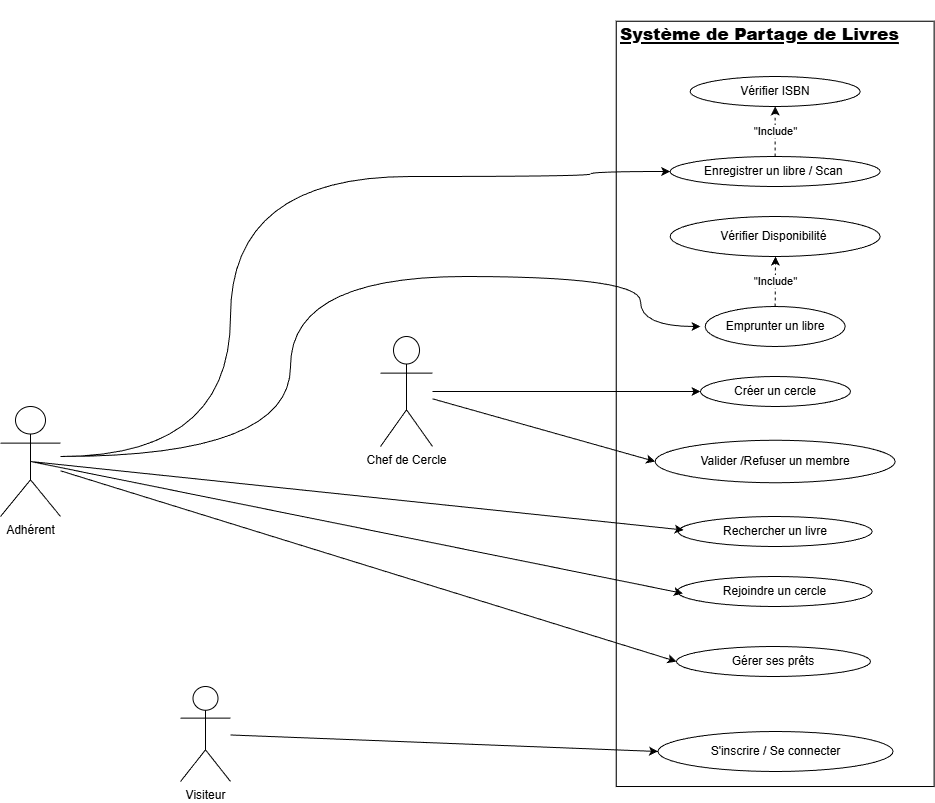

The diagram above was exported from draw.io. Its source (the exported page's mxGraphModel, read from the mxfile embedded in the PNG):
<mxGraphModel dx="2511" dy="924" grid="1" gridSize="10" guides="1" tooltips="1" connect="1" arrows="1" fold="1" page="1" pageScale="1" pageWidth="827" pageHeight="1169" math="0" shadow="0">
  <root>
    <mxCell id="0" />
    <mxCell id="1" parent="0" />
    <mxCell id="Z0hpeBi5AvPTn1l8ypbK-39" parent="1" style="rounded=0;whiteSpace=wrap;html=1;rotation=90;" value="" vertex="1">
      <mxGeometry height="317.89" width="765.29" x="-67.98" y="248.41" as="geometry" />
    </mxCell>
    <mxCell id="Z0hpeBi5AvPTn1l8ypbK-1" parent="1" style="shape=umlActor;verticalLabelPosition=bottom;verticalAlign=top;html=1;outlineConnect=0;" value="Visiteur" vertex="1">
      <mxGeometry height="95" width="50" x="-280" y="690" as="geometry" />
    </mxCell>
    <mxCell id="Z0hpeBi5AvPTn1l8ypbK-2" parent="1" style="shape=umlActor;verticalLabelPosition=bottom;verticalAlign=top;html=1;outlineConnect=0;" value="Adhérent" vertex="1">
      <mxGeometry height="110" width="60" x="-460" y="410" as="geometry" />
    </mxCell>
    <mxCell id="Z0hpeBi5AvPTn1l8ypbK-3" parent="1" style="shape=umlActor;verticalLabelPosition=bottom;verticalAlign=top;html=1;outlineConnect=0;" value="Chef de Cercle" vertex="1">
      <mxGeometry height="110" width="52.02" x="-80" y="340" as="geometry" />
    </mxCell>
    <mxCell id="Z0hpeBi5AvPTn1l8ypbK-14" parent="1" style="text;html=1;whiteSpace=wrap;strokeColor=none;fillColor=none;align=center;verticalAlign=middle;rounded=0;" value="&lt;div&gt;&lt;br&gt;&lt;/div&gt;" vertex="1">
      <mxGeometry height="50" width="100" x="335" y="370" as="geometry" />
    </mxCell>
    <mxCell id="Z0hpeBi5AvPTn1l8ypbK-28" parent="1" style="ellipse;whiteSpace=wrap;html=1;" value="&lt;span style=&quot;text-align: left;&quot;&gt;Vérifier Disponibilité&amp;nbsp;&lt;/span&gt;" vertex="1">
      <mxGeometry height="40" width="210" x="209.66" y="220" as="geometry" />
    </mxCell>
    <mxCell id="Z0hpeBi5AvPTn1l8ypbK-29" parent="1" style="ellipse;whiteSpace=wrap;html=1;" value="S'inscrire / Se connecter" vertex="1">
      <mxGeometry height="40" width="235" x="197.5" y="735" as="geometry" />
    </mxCell>
    <mxCell id="Z0hpeBi5AvPTn1l8ypbK-31" parent="1" style="ellipse;whiteSpace=wrap;html=1;" value="Enregistrer un libre / Scan&amp;nbsp;" vertex="1">
      <mxGeometry height="30" width="210" x="209.66" y="160" as="geometry" />
    </mxCell>
    <mxCell id="Z0hpeBi5AvPTn1l8ypbK-32" parent="1" style="ellipse;whiteSpace=wrap;html=1;" value="Créer un cercle" vertex="1">
      <mxGeometry height="30" width="150" x="240" y="380" as="geometry" />
    </mxCell>
    <mxCell id="Z0hpeBi5AvPTn1l8ypbK-33" parent="1" style="ellipse;whiteSpace=wrap;html=1;" value="Rejoindre un cercle" vertex="1">
      <mxGeometry height="30" width="195" x="216.66" y="580" as="geometry" />
    </mxCell>
    <mxCell id="Z0hpeBi5AvPTn1l8ypbK-35" parent="1" style="ellipse;whiteSpace=wrap;html=1;" value="Emprunter un libre" vertex="1">
      <mxGeometry height="40" width="140" x="244.66" y="310" as="geometry" />
    </mxCell>
    <mxCell id="Z0hpeBi5AvPTn1l8ypbK-36" parent="1" style="ellipse;whiteSpace=wrap;html=1;" value="Valider /Refuser un membre" vertex="1">
      <mxGeometry height="42.5" width="240" x="194.66" y="443.75" as="geometry" />
    </mxCell>
    <mxCell id="Z0hpeBi5AvPTn1l8ypbK-37" edge="1" parent="1" source="Z0hpeBi5AvPTn1l8ypbK-1" style="endArrow=classic;html=1;rounded=0;entryX=0;entryY=0.5;entryDx=0;entryDy=0;" target="Z0hpeBi5AvPTn1l8ypbK-29" value="">
      <mxGeometry height="50" relative="1" width="50" as="geometry">
        <mxPoint x="320" y="660" as="sourcePoint" />
        <mxPoint x="370" y="610" as="targetPoint" />
      </mxGeometry>
    </mxCell>
    <mxCell id="Z0hpeBi5AvPTn1l8ypbK-40" parent="1" style="ellipse;whiteSpace=wrap;html=1;" value="Vérifier ISBN" vertex="1">
      <mxGeometry height="30" width="170" x="229.66" y="80" as="geometry" />
    </mxCell>
    <mxCell id="Z0hpeBi5AvPTn1l8ypbK-41" parent="1" style="ellipse;whiteSpace=wrap;html=1;" value="Rechercher un livre" vertex="1">
      <mxGeometry height="30" width="194" x="217.66" y="520" as="geometry" />
    </mxCell>
    <mxCell id="Z0hpeBi5AvPTn1l8ypbK-42" parent="1" style="ellipse;whiteSpace=wrap;html=1;" value="Gérer ses prêts" vertex="1">
      <mxGeometry height="30" width="194" x="216" y="650" as="geometry" />
    </mxCell>
    <mxCell id="Z0hpeBi5AvPTn1l8ypbK-43" parent="1" style="text;html=1;whiteSpace=wrap;strokeColor=none;fillColor=none;align=left;verticalAlign=middle;rounded=0;" value="&lt;h1&gt;&lt;b&gt;&lt;u&gt;&lt;font style=&quot;font-size: 17px;&quot;&gt;Système de Partage de Livres&lt;/font&gt;&lt;/u&gt;&lt;/b&gt;&lt;/h1&gt;" vertex="1">
      <mxGeometry height="30" width="310.34" x="157.82999999999998" y="20" as="geometry" />
    </mxCell>
    <mxCell id="Z0hpeBi5AvPTn1l8ypbK-44" edge="1" parent="1" source="Z0hpeBi5AvPTn1l8ypbK-31" style="endArrow=classic;html=1;rounded=0;entryX=0.5;entryY=1;entryDx=0;entryDy=0;exitX=0.5;exitY=0;exitDx=0;exitDy=0;dashed=1;" target="Z0hpeBi5AvPTn1l8ypbK-40" value="">
      <mxGeometry height="50" relative="1" width="50" as="geometry">
        <mxPoint x="230" y="370" as="sourcePoint" />
        <mxPoint x="280" y="320" as="targetPoint" />
      </mxGeometry>
    </mxCell>
    <mxCell id="Z0hpeBi5AvPTn1l8ypbK-45" connectable="0" parent="Z0hpeBi5AvPTn1l8ypbK-44" style="edgeLabel;html=1;align=center;verticalAlign=middle;resizable=0;points=[];" value="&quot;Include&quot;" vertex="1">
      <mxGeometry relative="1" as="geometry">
        <mxPoint as="offset" />
      </mxGeometry>
    </mxCell>
    <mxCell id="Z0hpeBi5AvPTn1l8ypbK-46" edge="1" parent="1" source="Z0hpeBi5AvPTn1l8ypbK-35" style="endArrow=classic;html=1;rounded=0;exitX=0.5;exitY=0;exitDx=0;exitDy=0;dashed=1;" value="">
      <mxGeometry height="50" relative="1" width="50" as="geometry">
        <mxPoint x="600" y="330" as="sourcePoint" />
        <mxPoint x="315" y="260" as="targetPoint" />
      </mxGeometry>
    </mxCell>
    <mxCell id="Z0hpeBi5AvPTn1l8ypbK-47" connectable="0" parent="Z0hpeBi5AvPTn1l8ypbK-46" style="edgeLabel;html=1;align=center;verticalAlign=middle;resizable=0;points=[];" value="&quot;Include&quot;" vertex="1">
      <mxGeometry relative="1" as="geometry">
        <mxPoint as="offset" />
      </mxGeometry>
    </mxCell>
    <mxCell id="Z0hpeBi5AvPTn1l8ypbK-49" edge="1" parent="1" source="Z0hpeBi5AvPTn1l8ypbK-3" style="endArrow=classic;html=1;rounded=0;entryX=0;entryY=0.5;entryDx=0;entryDy=0;" target="Z0hpeBi5AvPTn1l8ypbK-36" value="">
      <mxGeometry height="50" relative="1" width="50" as="geometry">
        <mxPoint x="170" y="460" as="sourcePoint" />
        <mxPoint x="220" y="410" as="targetPoint" />
      </mxGeometry>
    </mxCell>
    <mxCell id="Z0hpeBi5AvPTn1l8ypbK-50" edge="1" parent="1" source="Z0hpeBi5AvPTn1l8ypbK-3" style="endArrow=classic;html=1;rounded=0;entryX=0;entryY=0.5;entryDx=0;entryDy=0;" target="Z0hpeBi5AvPTn1l8ypbK-32" value="">
      <mxGeometry height="50" relative="1" width="50" as="geometry">
        <mxPoint x="170" y="460" as="sourcePoint" />
        <mxPoint x="220" y="410" as="targetPoint" />
      </mxGeometry>
    </mxCell>
    <mxCell id="Z0hpeBi5AvPTn1l8ypbK-51" edge="1" parent="1" source="Z0hpeBi5AvPTn1l8ypbK-2" style="endArrow=classic;html=1;rounded=0;exitX=0.5;exitY=0.5;exitDx=0;exitDy=0;exitPerimeter=0;entryX=0.028;entryY=0.45;entryDx=0;entryDy=0;entryPerimeter=0;" target="Z0hpeBi5AvPTn1l8ypbK-41" value="">
      <mxGeometry height="50" relative="1" width="50" as="geometry">
        <mxPoint x="170" y="460" as="sourcePoint" />
        <mxPoint x="220" y="410" as="targetPoint" />
      </mxGeometry>
    </mxCell>
    <mxCell id="Z0hpeBi5AvPTn1l8ypbK-52" edge="1" parent="1" source="Z0hpeBi5AvPTn1l8ypbK-2" style="endArrow=classic;html=1;rounded=0;exitX=0.5;exitY=0.5;exitDx=0;exitDy=0;exitPerimeter=0;entryX=0.029;entryY=0.561;entryDx=0;entryDy=0;entryPerimeter=0;" target="Z0hpeBi5AvPTn1l8ypbK-33" value="">
      <mxGeometry height="50" relative="1" width="50" as="geometry">
        <mxPoint x="-30" y="676" as="sourcePoint" />
        <mxPoint x="368" y="640" as="targetPoint" />
      </mxGeometry>
    </mxCell>
    <mxCell id="Z0hpeBi5AvPTn1l8ypbK-53" edge="1" parent="1" source="Z0hpeBi5AvPTn1l8ypbK-2" style="endArrow=classic;html=1;rounded=0;entryX=0;entryY=0.5;entryDx=0;entryDy=0;" target="Z0hpeBi5AvPTn1l8ypbK-42" value="">
      <mxGeometry height="50" relative="1" width="50" as="geometry">
        <mxPoint x="-30" y="666" as="sourcePoint" />
        <mxPoint x="368" y="630" as="targetPoint" />
      </mxGeometry>
    </mxCell>
    <mxCell id="Z0hpeBi5AvPTn1l8ypbK-55" edge="1" parent="1" source="Z0hpeBi5AvPTn1l8ypbK-2" style="endArrow=classic;html=1;rounded=0;edgeStyle=orthogonalEdgeStyle;curved=1;" value="">
      <mxGeometry height="50" relative="1" width="50" as="geometry">
        <Array as="points">
          <mxPoint x="-170" y="460" />
          <mxPoint x="-170" y="280" />
          <mxPoint x="180" y="280" />
          <mxPoint x="180" y="330" />
        </Array>
        <mxPoint x="170" y="460" as="sourcePoint" />
        <mxPoint x="240" y="330" as="targetPoint" />
      </mxGeometry>
    </mxCell>
    <mxCell id="Z0hpeBi5AvPTn1l8ypbK-56" edge="1" parent="1" source="Z0hpeBi5AvPTn1l8ypbK-2" style="endArrow=classic;html=1;rounded=0;entryX=0;entryY=0.5;entryDx=0;entryDy=0;edgeStyle=orthogonalEdgeStyle;curved=1;" target="Z0hpeBi5AvPTn1l8ypbK-31" value="">
      <mxGeometry height="50" relative="1" width="50" as="geometry">
        <Array as="points">
          <mxPoint x="-230" y="460" />
          <mxPoint x="-230" y="180" />
          <mxPoint x="130" y="180" />
          <mxPoint x="130" y="175" />
        </Array>
        <mxPoint x="-350" y="440" as="sourcePoint" />
        <mxPoint x="109.65999999999985" y="90" as="targetPoint" />
      </mxGeometry>
    </mxCell>
  </root>
</mxGraphModel>